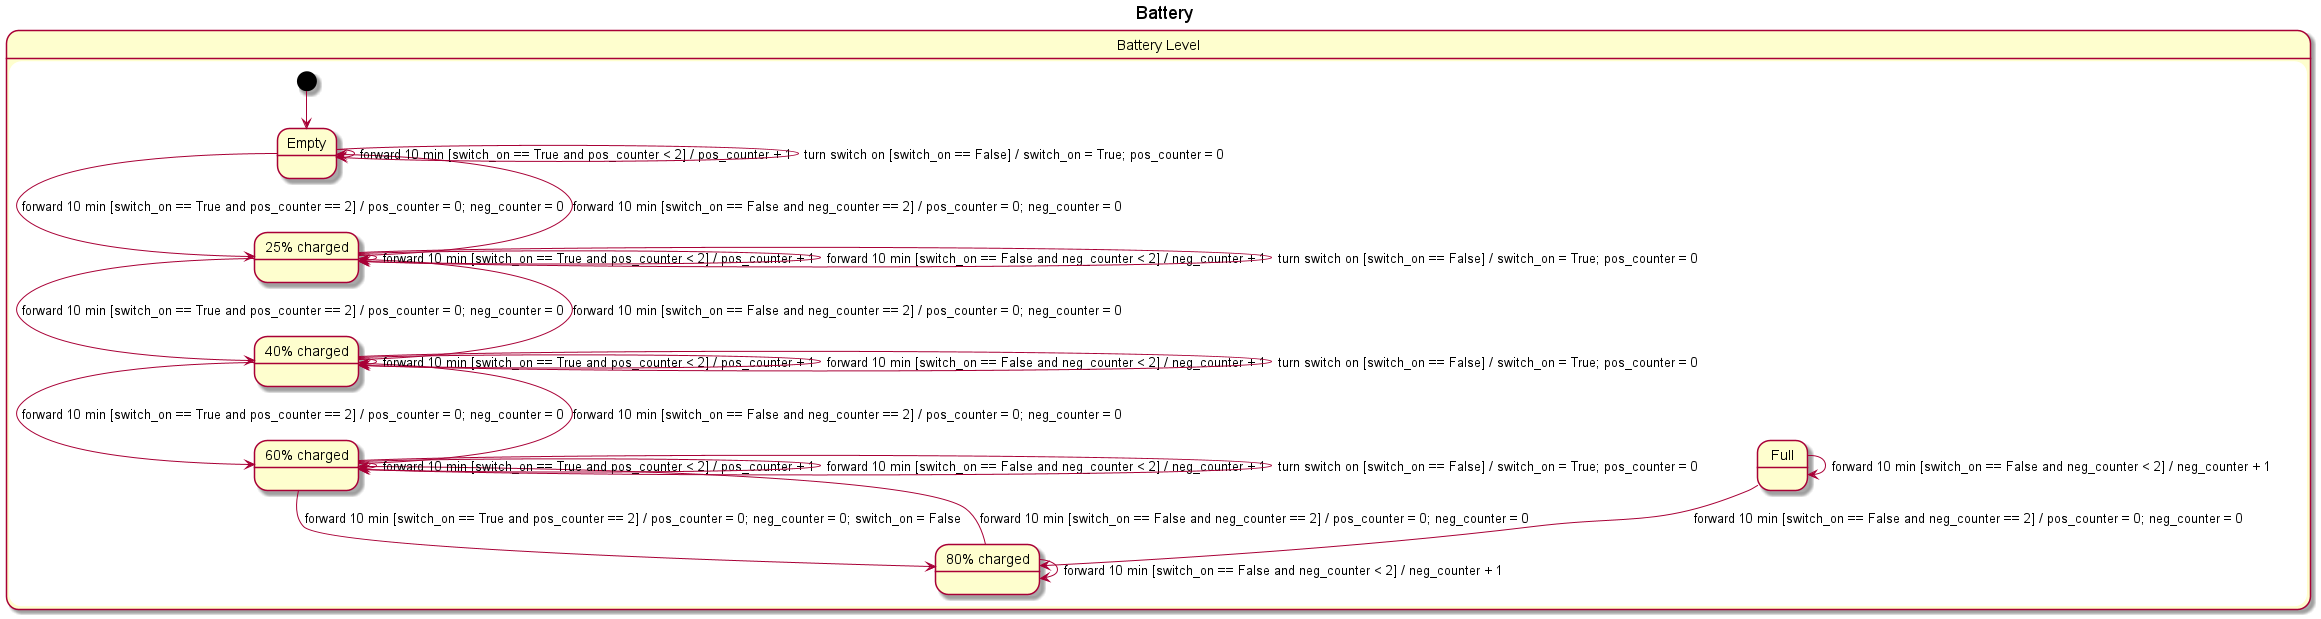

The diagram above was rendered by PlantUML. Its source (embedded in the PNG):
@startuml
title Battery
state "Battery Level" as BatteryLevel {
  [*] --> Empty
  state "Full" as Full {
    Full --> 80charged : forward 10 min [switch_on == False and neg_counter == 2] / pos_counter = 0; neg_counter = 0
    Full --> Full : forward 10 min [switch_on == False and neg_counter < 2] / neg_counter + 1
  }
  state "80% charged" as 80charged {
    80charged --> 60charged : forward 10 min [switch_on == False and neg_counter == 2] / pos_counter = 0; neg_counter = 0
    80charged --> 80charged : forward 10 min [switch_on == False and neg_counter < 2] / neg_counter + 1
  }
  state "60% charged" as 60charged {
    60charged --> 80charged : forward 10 min [switch_on == True and pos_counter == 2] / pos_counter = 0; neg_counter = 0; switch_on = False
    60charged --> 40charged : forward 10 min [switch_on == False and neg_counter == 2] / pos_counter = 0; neg_counter = 0
    60charged --> 60charged : forward 10 min [switch_on == True and pos_counter < 2] / pos_counter + 1
    60charged --> 60charged : forward 10 min [switch_on == False and neg_counter < 2] / neg_counter + 1
    60charged --> 60charged : turn switch on [switch_on == False] / switch_on = True; pos_counter = 0
  }
  state "40% charged" as 40charged {
    40charged --> 60charged : forward 10 min [switch_on == True and pos_counter == 2] / pos_counter = 0; neg_counter = 0
    40charged --> 25charged : forward 10 min [switch_on == False and neg_counter == 2] / pos_counter = 0; neg_counter = 0
    40charged --> 40charged : forward 10 min [switch_on == True and pos_counter < 2] / pos_counter + 1
    40charged --> 40charged : forward 10 min [switch_on == False and neg_counter < 2] / neg_counter + 1
    40charged --> 40charged : turn switch on [switch_on == False] / switch_on = True; pos_counter = 0
  }
  state "25% charged" as 25charged {
    25charged --> 40charged : forward 10 min [switch_on == True and pos_counter == 2] / pos_counter = 0; neg_counter = 0
    25charged --> Empty : forward 10 min [switch_on == False and neg_counter == 2] / pos_counter = 0; neg_counter = 0
    25charged --> 25charged : forward 10 min [switch_on == True and pos_counter < 2] / pos_counter + 1
    25charged --> 25charged : forward 10 min [switch_on == False and neg_counter < 2] / neg_counter + 1
    25charged --> 25charged : turn switch on [switch_on == False] / switch_on = True; pos_counter = 0
  }
  state "Empty" as Empty {
    Empty --> 25charged : forward 10 min [switch_on == True and pos_counter == 2] / pos_counter = 0; neg_counter = 0
    Empty --> Empty : forward 10 min [switch_on == True and pos_counter < 2] / pos_counter + 1
    Empty --> Empty : turn switch on [switch_on == False] / switch_on = True; pos_counter = 0
  }
}
@enduml